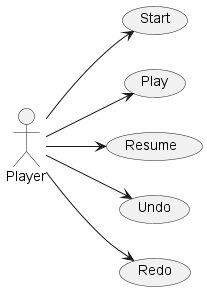

The diagram above was rendered by PlantUML. Its source (embedded in the PNG):
@startuml
left to right direction
actor Player
usecase Start
usecase Play
usecase Resume
usecase Undo
usecase Redo


Player --> Start
Player --> Play
Player --> Resume
Player --> Undo
Player --> Redo


@enduml